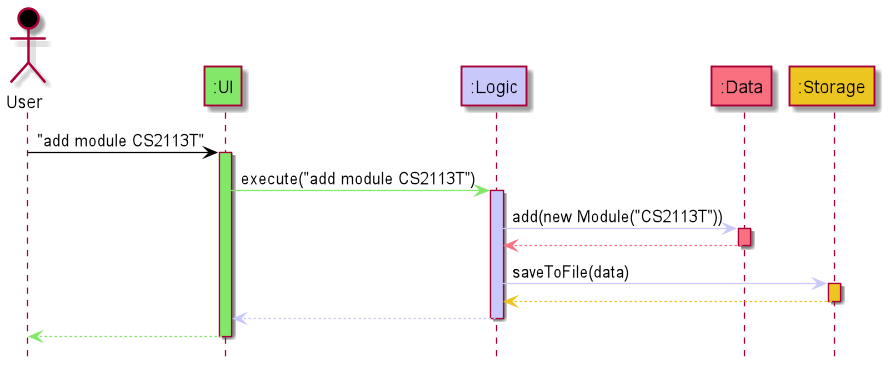

The diagram above was rendered by PlantUML. Its source (embedded in the PNG):
@startuml

hide footbox

Actor User as user #000000
Participant ":UI" as ui #83E769
Participant ":Logic" as logic #C8C8FA
Participant ":Data" as data #F97181
Participant ":Storage" as storage #EDC520

user -[#000000]> ui : "add module CS2113T"
activate ui #83E769

ui -[#83E769]> logic : execute("add module CS2113T")
activate logic #C8C8FA

logic -[#C8C8FA]> data : add(new Module("CS2113T"))
activate data #F97181

data -[#F97181]-> logic
deactivate data

logic -[#C8C8FA]> storage : saveToFile(data)
activate storage #EDC520

storage --[#EDC520]> logic
deactivate storage

logic --[#C8C8FA]> ui
deactivate logic

ui--[#83E769]> user
deactivate ui
@enduml